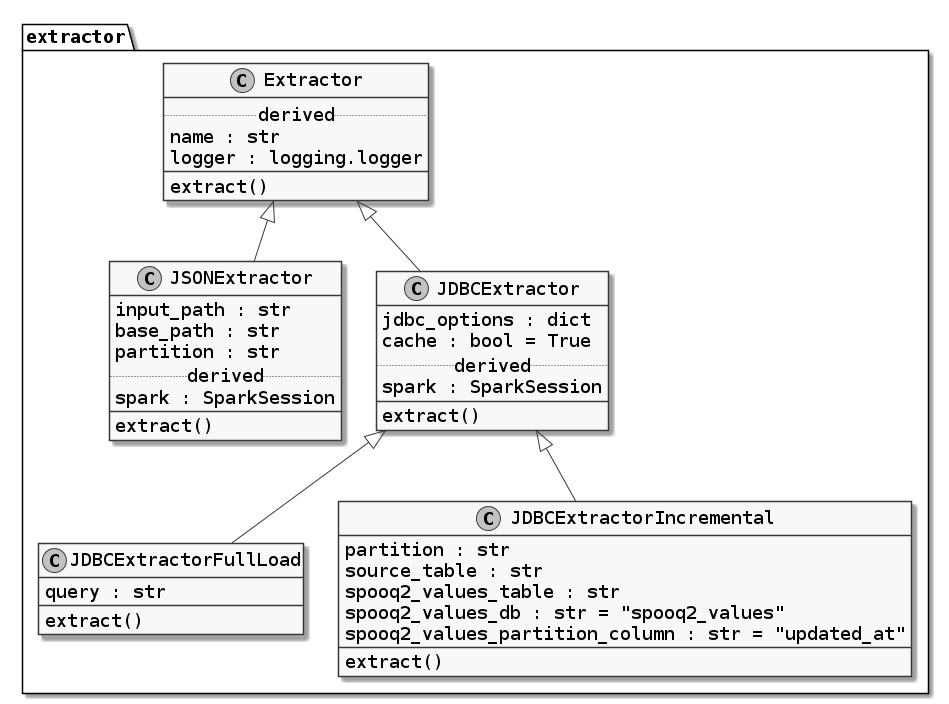

The diagram above was rendered by PlantUML. Its source (embedded in the PNG):
@startuml

skinparam monochrome true
skinparam defaultFontname Bitstream Vera Sans Mono
skinparam defaultFontSize 18



  namespace extractor {
      
      class Extractor {
        .. derived ..
        name : str
        logger : logging.logger
        __
        extract()
      }
      Extractor <|-- JSONExtractor
      class JSONExtractor{
        input_path : str
        base_path : str
        partition : str
        .. derived ..
        spark : SparkSession
        __
        extract()
      }
      Extractor <|-- JDBCExtractor
      class JDBCExtractor{
        jdbc_options : dict
        cache : bool = True
        .. derived ..
        spark : SparkSession
        __
        extract()
      }
      JDBCExtractor <|-- JDBCExtractorFullLoad
      class JDBCExtractorFullLoad {
        query : str
        __
        extract()
      }
      JDBCExtractor <|-- JDBCExtractorIncremental
      class JDBCExtractorIncremental {
        partition : str 
        source_table : str 
        spooq2_values_table : str 
        spooq2_values_db : str = "spooq2_values"
        spooq2_values_partition_column : str = "updated_at"
        __
        extract()
      }

  }
 @enduml